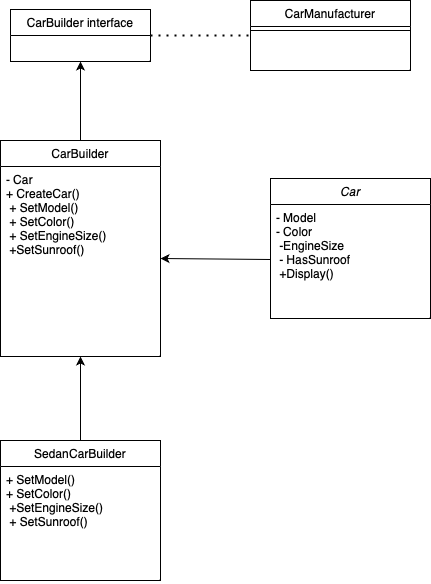

The diagram above was exported from draw.io. Its source (the exported page's mxGraphModel, read from the mxfile embedded in the PNG):
<mxGraphModel dx="838" dy="730" grid="1" gridSize="10" guides="1" tooltips="1" connect="1" arrows="1" fold="1" page="1" pageScale="1" pageWidth="827" pageHeight="1169" math="0" shadow="0">
  <root>
    <mxCell id="WIyWlLk6GJQsqaUBKTNV-0" />
    <mxCell id="WIyWlLk6GJQsqaUBKTNV-1" parent="WIyWlLk6GJQsqaUBKTNV-0" />
    <mxCell id="zkfFHV4jXpPFQw0GAbJ--0" value="Car" style="swimlane;fontStyle=2;align=center;verticalAlign=top;childLayout=stackLayout;horizontal=1;startSize=26;horizontalStack=0;resizeParent=1;resizeLast=0;collapsible=1;marginBottom=0;rounded=0;shadow=0;strokeWidth=1;" parent="WIyWlLk6GJQsqaUBKTNV-1" vertex="1">
      <mxGeometry x="560" y="268" width="160" height="140" as="geometry">
        <mxRectangle x="230" y="140" width="160" height="26" as="alternateBounds" />
      </mxGeometry>
    </mxCell>
    <mxCell id="zkfFHV4jXpPFQw0GAbJ--1" value="- Model&#10;- Color&#10; -EngineSize&#10; - HasSunroof&#10; +Display()" style="text;align=left;verticalAlign=top;spacingLeft=4;spacingRight=4;overflow=hidden;rotatable=0;points=[[0,0.5],[1,0.5]];portConstraint=eastwest;" parent="zkfFHV4jXpPFQw0GAbJ--0" vertex="1">
      <mxGeometry y="26" width="160" height="110" as="geometry" />
    </mxCell>
    <mxCell id="zkfFHV4jXpPFQw0GAbJ--6" value="SedanCarBuilder" style="swimlane;fontStyle=0;align=center;verticalAlign=top;childLayout=stackLayout;horizontal=1;startSize=26;horizontalStack=0;resizeParent=1;resizeLast=0;collapsible=1;marginBottom=0;rounded=0;shadow=0;strokeWidth=1;" parent="WIyWlLk6GJQsqaUBKTNV-1" vertex="1">
      <mxGeometry x="290" y="530" width="160" height="140" as="geometry">
        <mxRectangle x="130" y="380" width="160" height="26" as="alternateBounds" />
      </mxGeometry>
    </mxCell>
    <mxCell id="zkfFHV4jXpPFQw0GAbJ--8" value="+ SetModel()&#10;+ SetColor()&#10; +SetEngineSize()&#10; + SetSunroof()" style="text;align=left;verticalAlign=top;spacingLeft=4;spacingRight=4;overflow=hidden;rotatable=0;points=[[0,0.5],[1,0.5]];portConstraint=eastwest;rounded=0;shadow=0;html=0;" parent="zkfFHV4jXpPFQw0GAbJ--6" vertex="1">
      <mxGeometry y="26" width="160" height="114" as="geometry" />
    </mxCell>
    <mxCell id="zkfFHV4jXpPFQw0GAbJ--13" value="CarManufacturer" style="swimlane;fontStyle=0;align=center;verticalAlign=top;childLayout=stackLayout;horizontal=1;startSize=26;horizontalStack=0;resizeParent=1;resizeLast=0;collapsible=1;marginBottom=0;rounded=0;shadow=0;strokeWidth=1;" parent="WIyWlLk6GJQsqaUBKTNV-1" vertex="1">
      <mxGeometry x="540" y="90" width="160" height="70" as="geometry">
        <mxRectangle x="340" y="380" width="170" height="26" as="alternateBounds" />
      </mxGeometry>
    </mxCell>
    <mxCell id="zkfFHV4jXpPFQw0GAbJ--15" value="" style="line;html=1;strokeWidth=1;align=left;verticalAlign=middle;spacingTop=-1;spacingLeft=3;spacingRight=3;rotatable=0;labelPosition=right;points=[];portConstraint=eastwest;" parent="zkfFHV4jXpPFQw0GAbJ--13" vertex="1">
      <mxGeometry y="26" width="160" height="8" as="geometry" />
    </mxCell>
    <mxCell id="zkfFHV4jXpPFQw0GAbJ--17" value="CarBuilder" style="swimlane;fontStyle=0;align=center;verticalAlign=top;childLayout=stackLayout;horizontal=1;startSize=26;horizontalStack=0;resizeParent=1;resizeLast=0;collapsible=1;marginBottom=0;rounded=0;shadow=0;strokeWidth=1;" parent="WIyWlLk6GJQsqaUBKTNV-1" vertex="1">
      <mxGeometry x="290" y="230" width="160" height="216" as="geometry">
        <mxRectangle x="550" y="140" width="160" height="26" as="alternateBounds" />
      </mxGeometry>
    </mxCell>
    <mxCell id="zkfFHV4jXpPFQw0GAbJ--18" value="- Car&#10;+ CreateCar()&#10; + SetModel()&#10; + SetColor()&#10; + SetEngineSize()&#10; +SetSunroof()" style="text;align=left;verticalAlign=top;spacingLeft=4;spacingRight=4;overflow=hidden;rotatable=0;points=[[0,0.5],[1,0.5]];portConstraint=eastwest;" parent="zkfFHV4jXpPFQw0GAbJ--17" vertex="1">
      <mxGeometry y="26" width="160" height="184" as="geometry" />
    </mxCell>
    <mxCell id="4ZlGIqMCi2BDpTW-SV4S-0" value="" style="endArrow=none;dashed=1;html=1;dashPattern=1 3;strokeWidth=2;rounded=0;entryX=0;entryY=0.5;entryDx=0;entryDy=0;exitX=1;exitY=0.5;exitDx=0;exitDy=0;" parent="WIyWlLk6GJQsqaUBKTNV-1" source="4ZlGIqMCi2BDpTW-SV4S-2" target="zkfFHV4jXpPFQw0GAbJ--13" edge="1">
      <mxGeometry width="50" height="50" relative="1" as="geometry">
        <mxPoint x="450" y="170" as="sourcePoint" />
        <mxPoint x="500" y="120" as="targetPoint" />
      </mxGeometry>
    </mxCell>
    <mxCell id="4ZlGIqMCi2BDpTW-SV4S-2" value="CarBuilder interface" style="swimlane;fontStyle=0;childLayout=stackLayout;horizontal=1;startSize=26;fillColor=none;horizontalStack=0;resizeParent=1;resizeParentMax=0;resizeLast=0;collapsible=1;marginBottom=0;whiteSpace=wrap;html=1;" parent="WIyWlLk6GJQsqaUBKTNV-1" vertex="1">
      <mxGeometry x="300" y="99" width="140" height="52" as="geometry" />
    </mxCell>
    <mxCell id="Ol9iOUB4MnME0XVu-WQ--1" value="" style="endArrow=classic;html=1;rounded=0;exitX=0.5;exitY=0;exitDx=0;exitDy=0;entryX=0.5;entryY=1;entryDx=0;entryDy=0;" parent="WIyWlLk6GJQsqaUBKTNV-1" source="zkfFHV4jXpPFQw0GAbJ--17" target="4ZlGIqMCi2BDpTW-SV4S-2" edge="1">
      <mxGeometry width="50" height="50" relative="1" as="geometry">
        <mxPoint x="400" y="400" as="sourcePoint" />
        <mxPoint x="450" y="350" as="targetPoint" />
      </mxGeometry>
    </mxCell>
    <mxCell id="Ol9iOUB4MnME0XVu-WQ--2" value="" style="endArrow=classic;html=1;rounded=0;exitX=0.5;exitY=0;exitDx=0;exitDy=0;entryX=0.5;entryY=1;entryDx=0;entryDy=0;" parent="WIyWlLk6GJQsqaUBKTNV-1" source="zkfFHV4jXpPFQw0GAbJ--6" target="zkfFHV4jXpPFQw0GAbJ--17" edge="1">
      <mxGeometry width="50" height="50" relative="1" as="geometry">
        <mxPoint x="400" y="400" as="sourcePoint" />
        <mxPoint x="450" y="350" as="targetPoint" />
      </mxGeometry>
    </mxCell>
    <mxCell id="Ol9iOUB4MnME0XVu-WQ--3" value="" style="endArrow=classic;html=1;rounded=0;exitX=0;exitY=0.5;exitDx=0;exitDy=0;entryX=1;entryY=0.5;entryDx=0;entryDy=0;" parent="WIyWlLk6GJQsqaUBKTNV-1" source="zkfFHV4jXpPFQw0GAbJ--1" target="zkfFHV4jXpPFQw0GAbJ--18" edge="1">
      <mxGeometry width="50" height="50" relative="1" as="geometry">
        <mxPoint x="440" y="400" as="sourcePoint" />
        <mxPoint x="490" y="350" as="targetPoint" />
      </mxGeometry>
    </mxCell>
  </root>
</mxGraphModel>